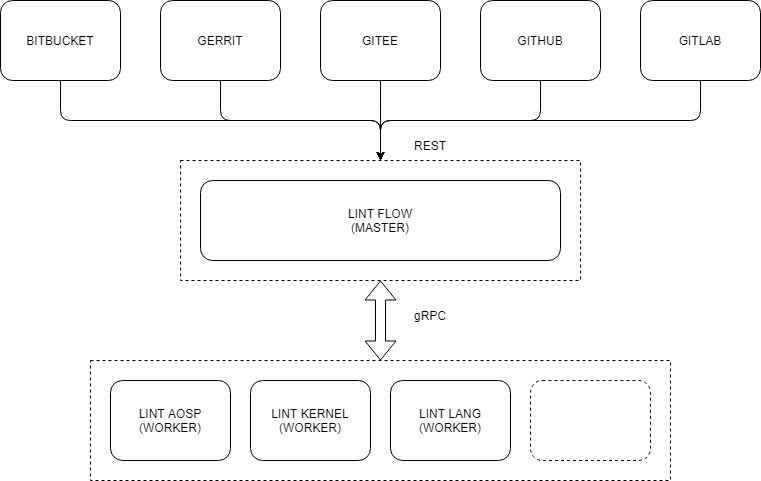

The diagram above was exported from draw.io. Its source (the exported page's mxGraphModel, read from the mxfile embedded in the PNG):
<mxGraphModel dx="2489" dy="812" grid="1" gridSize="10" guides="1" tooltips="1" connect="1" arrows="1" fold="1" page="1" pageScale="1" pageWidth="827" pageHeight="1169" math="0" shadow="0">
  <root>
    <mxCell id="0" />
    <mxCell id="1" parent="0" />
    <mxCell id="27" value="" style="rounded=0;whiteSpace=wrap;html=1;dashed=1;" parent="1" vertex="1">
      <mxGeometry x="140" y="190" width="400" height="120" as="geometry" />
    </mxCell>
    <mxCell id="22" value="" style="rounded=0;whiteSpace=wrap;html=1;dashed=1;" parent="1" vertex="1">
      <mxGeometry x="50" y="390" width="580" height="120" as="geometry" />
    </mxCell>
    <mxCell id="2" value="&lt;span&gt;BITBUCKET&lt;/span&gt;" style="rounded=1;whiteSpace=wrap;html=1;" parent="1" vertex="1">
      <mxGeometry x="-40" y="30" width="120" height="80" as="geometry" />
    </mxCell>
    <mxCell id="3" value="&lt;span&gt;GERRIT&lt;/span&gt;" style="rounded=1;whiteSpace=wrap;html=1;" parent="1" vertex="1">
      <mxGeometry x="120" y="30" width="120" height="80" as="geometry" />
    </mxCell>
    <mxCell id="4" value="&lt;span&gt;GITEE&lt;/span&gt;" style="rounded=1;whiteSpace=wrap;html=1;" parent="1" vertex="1">
      <mxGeometry x="280" y="30" width="120" height="80" as="geometry" />
    </mxCell>
    <mxCell id="6" value="GITHUB" style="rounded=1;whiteSpace=wrap;html=1;" parent="1" vertex="1">
      <mxGeometry x="440" y="30" width="120" height="80" as="geometry" />
    </mxCell>
    <mxCell id="7" value="LINT FLOW&lt;br&gt;(MASTER)" style="rounded=1;whiteSpace=wrap;html=1;" parent="1" vertex="1">
      <mxGeometry x="160" y="210" width="360" height="80" as="geometry" />
    </mxCell>
    <mxCell id="9" value="" style="edgeStyle=elbowEdgeStyle;elbow=vertical;endArrow=classic;html=1;exitX=0.5;exitY=1;exitDx=0;exitDy=0;entryX=0.5;entryY=0;entryDx=0;entryDy=0;" parent="1" source="2" target="27" edge="1">
      <mxGeometry width="50" height="50" relative="1" as="geometry">
        <mxPoint x="170" y="480" as="sourcePoint" />
        <mxPoint x="220" y="430" as="targetPoint" />
        <Array as="points">
          <mxPoint x="220" y="150" />
        </Array>
      </mxGeometry>
    </mxCell>
    <mxCell id="10" value="" style="edgeStyle=elbowEdgeStyle;elbow=vertical;endArrow=classic;html=1;exitX=0.5;exitY=1;exitDx=0;exitDy=0;entryX=0.5;entryY=0;entryDx=0;entryDy=0;" parent="1" source="3" target="27" edge="1">
      <mxGeometry width="50" height="50" relative="1" as="geometry">
        <mxPoint x="270" y="470" as="sourcePoint" />
        <mxPoint x="320" y="410" as="targetPoint" />
        <Array as="points">
          <mxPoint x="300" y="150" />
        </Array>
      </mxGeometry>
    </mxCell>
    <mxCell id="11" value="" style="edgeStyle=elbowEdgeStyle;elbow=vertical;endArrow=classic;html=1;exitX=0.5;exitY=1;exitDx=0;exitDy=0;entryX=0.5;entryY=0;entryDx=0;entryDy=0;" parent="1" source="4" target="27" edge="1">
      <mxGeometry width="50" height="50" relative="1" as="geometry">
        <mxPoint x="440" y="390" as="sourcePoint" />
        <mxPoint x="490" y="340" as="targetPoint" />
      </mxGeometry>
    </mxCell>
    <mxCell id="12" value="" style="edgeStyle=elbowEdgeStyle;elbow=vertical;endArrow=classic;html=1;exitX=0.5;exitY=1;exitDx=0;exitDy=0;entryX=0.5;entryY=0;entryDx=0;entryDy=0;" parent="1" source="6" target="27" edge="1">
      <mxGeometry width="50" height="50" relative="1" as="geometry">
        <mxPoint x="480" y="400" as="sourcePoint" />
        <mxPoint x="530" y="350" as="targetPoint" />
      </mxGeometry>
    </mxCell>
    <mxCell id="13" value="LINT KERNEL&lt;br&gt;(WORKER)" style="rounded=1;whiteSpace=wrap;html=1;" parent="1" vertex="1">
      <mxGeometry x="210" y="410" width="120" height="80" as="geometry" />
    </mxCell>
    <mxCell id="15" value="" style="rounded=1;whiteSpace=wrap;html=1;dashed=1;" parent="1" vertex="1">
      <mxGeometry x="490" y="410" width="120" height="80" as="geometry" />
    </mxCell>
    <mxCell id="23" value="" style="shape=flexArrow;endArrow=classic;startArrow=classic;html=1;entryX=0.5;entryY=1;entryDx=0;entryDy=0;exitX=0.5;exitY=0;exitDx=0;exitDy=0;" parent="1" source="22" target="27" edge="1">
      <mxGeometry width="50" height="50" relative="1" as="geometry">
        <mxPoint x="320" y="350" as="sourcePoint" />
        <mxPoint x="370" y="300" as="targetPoint" />
      </mxGeometry>
    </mxCell>
    <mxCell id="24" value="gRPC" style="text;html=1;strokeColor=none;fillColor=none;align=center;verticalAlign=middle;whiteSpace=wrap;rounded=0;" parent="1" vertex="1">
      <mxGeometry x="350" y="330" width="80" height="30" as="geometry" />
    </mxCell>
    <mxCell id="25" value="REST" style="text;html=1;strokeColor=none;fillColor=none;align=center;verticalAlign=middle;whiteSpace=wrap;rounded=0;" parent="1" vertex="1">
      <mxGeometry x="350" y="160" width="80" height="30" as="geometry" />
    </mxCell>
    <mxCell id="31" value="LINT LANG&lt;br&gt;(WORKER)" style="rounded=1;whiteSpace=wrap;html=1;" parent="1" vertex="1">
      <mxGeometry x="350" y="410" width="120" height="80" as="geometry" />
    </mxCell>
    <mxCell id="32" value="LINT AOSP&lt;br&gt;(WORKER)" style="rounded=1;whiteSpace=wrap;html=1;" parent="1" vertex="1">
      <mxGeometry x="70" y="410" width="120" height="80" as="geometry" />
    </mxCell>
    <mxCell id="33" value="&lt;span&gt;GITLAB&lt;/span&gt;" style="rounded=1;whiteSpace=wrap;html=1;" parent="1" vertex="1">
      <mxGeometry x="600" y="30" width="120" height="80" as="geometry" />
    </mxCell>
    <mxCell id="34" value="" style="edgeStyle=elbowEdgeStyle;elbow=vertical;endArrow=classic;html=1;exitX=0.5;exitY=1;exitDx=0;exitDy=0;entryX=0.5;entryY=0;entryDx=0;entryDy=0;" parent="1" source="33" target="27" edge="1">
      <mxGeometry width="50" height="50" relative="1" as="geometry">
        <mxPoint x="680" y="250" as="sourcePoint" />
        <mxPoint x="730" y="200" as="targetPoint" />
      </mxGeometry>
    </mxCell>
  </root>
</mxGraphModel>